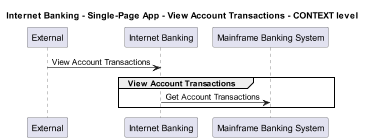

The diagram above was rendered by PlantUML. Its source (embedded in the PNG):
@startuml
!pragma layout smetana
skinparam dpi 60

title Internet Banking - Single-Page App - View Account Transactions - CONTEXT level

participant "External" as C4InterFlow.SoftwareSystems.ExternalSystem
participant "Internet Banking" as BigBankPlc.SoftwareSystems.InternetBanking
participant "Mainframe Banking System" as BigBankPlc.SoftwareSystems.MainframeBankingSystem

C4InterFlow.SoftwareSystems.ExternalSystem -> BigBankPlc.SoftwareSystems.InternetBanking : View Account Transactions
group View Account Transactions
BigBankPlc.SoftwareSystems.InternetBanking -> BigBankPlc.SoftwareSystems.MainframeBankingSystem : Get Account Transactions
end


@enduml